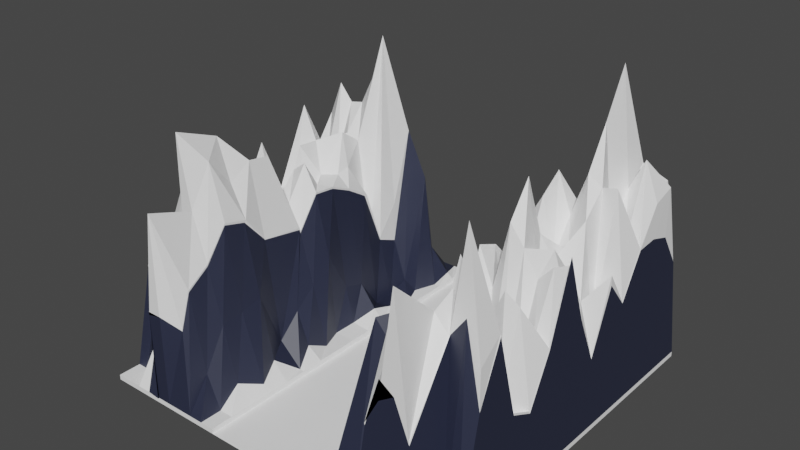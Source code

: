 # Source: GORY_4_4.blend  (saved by Blender 3.4.6; exported with 4.5.12 LTS)
import bpy
from mathutils import Matrix  # noqa: F401  (used for matrix-valued properties, if any)

bpy.ops.wm.read_factory_settings(use_empty=True)
scene = bpy.context.scene
scene.name = 'Scene'

# ---- collections
col_collection = bpy.data.collections.new('Collection'); scene.collection.children.link(col_collection)

# ---- materials (node trees are filled in below, after node groups)
mat_material = bpy.data.materials.new('Material')
mat_material.use_transparent_shadow = False
mat_material_001 = bpy.data.materials.new('Material.001')
mat_material_001.use_transparent_shadow = False

# ---- material node trees
mat_material.use_nodes = True; mat_material.node_tree.nodes.clear()
_N = mat_material.node_tree.nodes; _L = mat_material.node_tree.links
n0 = _N.new('ShaderNodeBsdfPrincipled'); n0.name = 'Principled BSDF'; n0.location = (10, 300)
n0.distribution = 'GGX'
n0.subsurface_method = 'RANDOM_WALK_SKIN'
n0.inputs[0].default_value = (1.0, 1.0, 1.0, 1.0)
n0.inputs[3].default_value = 1.45
n0.inputs[27].default_value = (0.0, 0.0, 0.0, 1.0)
n0.inputs[28].default_value = 1.0
n1 = _N.new('ShaderNodeOutputMaterial'); n1.name = 'Material Output'; n1.location = (300, 300)
_L.new(n0.outputs[0], n1.inputs[0])
n1.is_active_output = True
mat_material_001.use_nodes = True; mat_material_001.node_tree.nodes.clear()
_N = mat_material_001.node_tree.nodes; _L = mat_material_001.node_tree.links
n0 = _N.new('ShaderNodeBsdfPrincipled'); n0.name = 'Principled BSDF'; n0.location = (10, 300)
n0.distribution = 'GGX'
n0.subsurface_method = 'RANDOM_WALK_SKIN'
n0.inputs[0].default_value = (0.02195, 0.02622, 0.05221, 1.0)
n0.inputs[3].default_value = 1.45
n0.inputs[27].default_value = (0.0, 0.0, 0.0, 1.0)
n0.inputs[28].default_value = 1.0
n1 = _N.new('ShaderNodeOutputMaterial'); n1.name = 'Material Output'; n1.location = (300, 300)
_L.new(n0.outputs[0], n1.inputs[0])
n1.is_active_output = True

# ---- world
world_world = bpy.data.worlds.new('World'); scene.world = world_world
world_world.use_nodes = True; world_world.node_tree.nodes.clear()
_N = world_world.node_tree.nodes; _L = world_world.node_tree.links
n0 = _N.new('ShaderNodeOutputWorld'); n0.name = 'World Output'; n0.location = (300, 300)
n1 = _N.new('ShaderNodeBackground'); n1.name = 'Background'; n1.location = (10, 300)
n1.inputs[0].default_value = (0.05088, 0.05088, 0.05088, 1.0)
_L.new(n1.outputs[0], n0.inputs[0])
n0.is_active_output = True
world_world.color = (0.05088, 0.05088, 0.05088)
world_world.use_sun_shadow = False
world_world.sun_shadow_jitter_overblur = 0.0

# ---- meshes
me_landscape_021 = bpy.data.meshes.new('Landscape.021')
me_landscape_021.from_pydata([(-63.0, -157.5, 2.5), (-63.0, -135.0, 2.5), (-63.0, -123.7, 2.5), (-63.0, -112.4, 2.5), (-63.0, -101.2, 2.5), (-63.0, -89.92, 2.5), (-63.0, -78.66, 2.5), (-63.0, -67.4, 2.5), (-63.0, -56.14, 3.939), (-63.0, -44.87, 2.5), (-63.0, -33.61, 2.5), (-63.0, -180.0, 2.5), (-63.0, -168.7, 2.5), (-63.0, -146.2, 2.5), (-49.25, -135.0, 2.5), (-50.08, -123.7, 2.5), (-56.22, -112.4, 2.5), (-56.22, -101.2, 14.55), (-56.22, -89.92, 30.58), (-60.53, -78.66, 2.5), (-60.64, -67.4, 3.086), (-55.99, -56.1, 24.73), (-58.56, -49.64, 7.242), (-58.29, -33.61, 12.25), (-63.0, -22.35, 8.065), (-63.0, -11.09, 2.5), (-63.0, 7.629e-06, 2.5), (-56.0, -180.0, 2.5), (-56.0, -168.7, 2.5), (-56.0, -157.5, 2.5), (-56.0, -146.2, 2.5), (-50.08, -123.7, 21.4), (-43.44, -112.4, 37.11), (-50.08, -101.2, 29.2), (-50.08, -89.92, 49.96), (-50.08, -78.66, 39.21), (-50.08, -67.4, 24.73), (-49.95, -56.1, 25.68), (-55.99, -44.84, 18.07), (-56.0, -22.35, 20.7), (-56.0, -11.09, 29.06), (-56.0, 7.629e-06, 2.5), (-56.42, -180.0, 2.5), (-49.0, -157.5, 77.45), (-49.0, -146.2, 32.96), (-49.0, -135.0, 30.13), (-49.0, -123.7, 28.19), (-43.08, -101.2, 76.42), (-49.0, -56.14, 31.62), (-49.0, -44.87, 34.94), (-28.26, -123.7, 84.21), (-49.0, -11.09, 47.77), (-49.0, 7.629e-06, 2.5), (-42.0, -180.0, 2.5), (-28.26, -157.5, 88.06), (-28.26, -180.0, 61.47), (-35.26, -22.39, 44.41), (-35.26, -78.69, 67.38), (-35.26, -112.5, 36.49), (-42.26, -33.65, 24.3), (-42.26, -67.43, 85.65), (-49.26, -22.39, 20.95), (-42.0, -11.09, 49.33), (-42.0, -5.815, 47.96), (-42.0, 7.629e-06, 2.5), (-35.0, -180.0, 2.5), (-0.2594, -44.91, 76.74), (-0.2594, -78.69, 39.85), (-0.2594, -135.0, 43.67), (-7.259, -33.65, 111.3), (-7.259, -89.95, 69.19), (-7.259, -123.7, 82.08), (-14.26, -44.91, 75.57), (-14.26, -78.69, 75.68), (-14.26, -135.0, 18.34), (-21.26, -33.65, 150.3), (-21.26, -89.95, 75.78), (-21.26, -123.7, 69.7), (-28.26, -44.91, 85.26), (-35.0, 7.629e-06, 53.62), (-35.0, 7.629e-06, 2.5), (-28.0, -180.0, 2.5), (-28.26, -78.69, 87.74), (-28.26, -135.0, 21.01), (-35.26, -0.03372, 48.67), (-35.26, -33.65, 18.21), (-35.26, -89.95, 40.16), (-35.26, -123.7, 94.87), (-42.26, -44.91, 40.72), (-42.26, -78.69, 70.77), (-49.26, -33.65, 34.76), (-0.2594, -56.17, 56.25), (-0.2594, -89.95, 64.75), (-0.2594, -101.2, 92.62), (-0.2594, -146.3, 84.36), (-28.0, 7.629e-06, 2.5), (-21.0, -180.0, 2.5), (-7.259, -11.13, 93.89), (-14.26, -11.13, 63.21), (-7.259, -44.91, 76.29), (-7.259, -56.17, 106.2), (-7.259, -101.2, 89.42), (-7.259, -135.0, 33.48), (-7.259, -146.3, 84.36), (-14.26, -56.17, 104.6), (-14.26, -89.95, 89.84), (-14.26, -101.2, 81.55), (-14.26, -146.3, 75.9), (-21.26, -11.13, 63.28), (-28.26, -5.215, 48.5), (-21.0, 7.629e-06, 2.5), (-14.0, -180.0, 2.5), (-21.26, -44.91, 128.3), (-21.26, -56.17, 108.7), (-21.26, -101.2, 92.85), (-21.26, -135.0, 19.5), (-21.26, -146.3, 95.59), (-28.26, -56.17, 87.95), (-28.26, -89.95, 117.6), (-28.26, -101.2, 101.9), (-28.26, -146.3, 68.15), (-35.26, -0.03372, 54.59), (-35.26, -44.91, 66.97), (-35.26, -56.17, 106.6), (-14.0, -11.09, 62.24), (-14.0, 7.629e-06, 2.5), (-7.0, -180.0, 2.5), (-7.0, -168.7, 2.5), (-35.26, -101.2, 70.14), (-35.26, -135.0, 34.45), (-35.26, -146.3, 72.17), (-42.26, -5.849, 48.47), (-42.26, -11.13, 59.66), (-42.26, -56.17, 84.89), (-42.26, -89.95, 82.9), (-42.26, -101.2, 87.38), (-49.26, -11.13, 48.01), (-56.26, -11.13, 30.21), (-49.26, -44.91, 32.53), (-49.26, -56.17, 51.12), (-7.0, 7.629e-06, 2.5), (0.0, -180.0, 2.5), (0.0, -168.7, 2.5), (0.0, -157.5, 56.76), (0.0, -135.0, 42.7), (0.0, -101.2, 96.71), (0.0, -78.66, 38.88), (0.0, -67.4, 68.97), (0.0, -44.87, 75.77), (0.0, -33.61, 76.54), (0.0, -22.35, 72.91), (0.0, -11.09, 56.06), (0.0, 7.629e-06, 2.5), (-63.0, -101.2, -3.815e-06), (-63.0, -89.92, -3.815e-06), (-63.0, -11.09, 0.0), (-63.0, -180.0, 3.815e-06), (-56.0, -180.0, 3.815e-06), (-49.0, -180.0, 3.815e-06), (-42.0, -180.0, 3.815e-06), (-35.0, -180.0, 3.815e-06), (-28.0, -180.0, 3.815e-06), (-21.0, -180.0, 3.815e-06), (-14.0, -180.0, 3.815e-06), (-7.0, -180.0, 3.815e-06), (0.0, -180.0, 3.815e-06), (-63.0, -168.7, -3.815e-06), (-63.0, -78.66, -3.815e-06), (-63.0, -157.5, 3.815e-06), (-63.0, -67.4, -3.815e-06), (-63.0, -146.2, 0.0), (-63.0, -56.14, 3.815e-06), (-63.0, 0.0, 0.0), (-56.0, 0.0, 0.0), (-49.0, 0.0, 0.0), (-42.0, 0.0, 0.0), (-35.0, 0.0, 0.0), (-28.0, 0.0, 0.0), (-21.0, 0.0, 0.0), (-14.0, 0.0, 0.0), (-7.0, 0.0, 0.0), (0.0, 0.0, 0.0), (-63.0, -135.0, 0.0), (-63.0, -44.87, -7.629e-06), (-63.0, -123.7, -7.629e-06), (-63.0, -33.61, 0.0), (-63.0, -112.4, 0.0), (-63.0, -22.35, 0.0), (-186.0, -180.0, 2.5), (-186.0, -168.7, 2.5), (-186.0, -157.5, 49.79), (-186.0, -146.2, 63.94), (-186.0, -135.0, 45.23), (-186.0, -123.7, 41.27), (-186.0, -112.4, 79.31), (-186.0, -89.92, 48.56), (-186.0, -78.66, 31.26), (-186.0, -67.4, 35.57), (-186.0, -56.14, 43.88), (-186.0, -44.87, 40.66), (-186.0, -33.61, 86.92), (-186.0, -22.35, 55.38), (-186.0, -11.09, 55.63), (-186.0, 7.629e-06, 2.5), (-179.0, -180.0, 2.5), (-180.0, -168.7, 2.5), (-179.0, -157.5, 48.68), (-179.0, -11.09, 58.92), (-179.0, 7.629e-06, 2.5), (-172.0, -180.0, 2.5), (-172.0, -168.7, 19.6), (-172.0, -157.5, 54.2), (-172.0, -11.09, 37.32), (-172.0, 7.629e-06, 2.5), (-165.0, -180.0, 2.5), (-165.0, -180.0, 2.5), (-165.0, -157.5, 63.32), (-165.0, -32.26, 29.77), (-165.0, 7.629e-06, 2.5), (-158.0, -180.0, 2.5), (-158.0, -180.6, 2.5), (-158.0, -157.5, 65.35), (-157.9, 7.629e-06, 28.24), (-158.0, 7.629e-06, 2.5), (-151.0, -180.0, 2.5), (-151.0, -180.0, 47.5), (-144.0, -146.2, 80.15), (-144.0, -135.0, 77.19), (-151.0, -18.48, 47.5), (-151.0, 7.629e-06, 2.5), (-144.0, -174.1, 40.28), (-144.0, -168.7, 57.21), (-144.0, -157.5, 64.89), (-144.0, -123.7, 64.33), (-144.0, -101.7, 60.38), (-144.0, -101.2, 58.45), (-144.0, -89.92, 74.26), (-144.0, -78.66, 73.12), (-144.0, -67.4, 68.05), (-144.0, -56.14, 61.06), (-144.0, -44.87, 32.16), (-144.0, -33.61, 27.39), (-144.0, -22.35, 85.34), (-144.0, -11.09, 25.93), (-144.0, 7.629e-06, 2.5), (-137.0, -180.0, 2.5), (-137.0, -168.7, 18.79), (-137.0, -157.5, 38.15), (-137.0, -146.2, 39.58), (-137.0, -135.0, 41.99), (-137.0, -123.7, 13.45), (-137.0, -112.4, 24.23), (-137.0, -101.2, 33.13), (-137.0, -89.92, 43.51), (-137.0, -78.66, 22.0), (-137.0, -67.4, 18.92), (-137.0, -56.14, 2.5), (-137.0, -44.87, 2.5), (-137.0, -33.61, 6.247), (-133.1, -22.35, 62.01), (-137.0, -11.09, 16.62), (-137.0, 7.629e-06, 2.5), (-130.0, -180.0, 2.5), (-130.0, -168.7, 2.5), (-130.4, -157.5, 10.52), (-125.9, -146.2, 6.166), (-130.4, -135.0, 11.21), (-125.4, -123.7, 2.5), (-130.6, -112.4, 7.805), (-129.8, -101.2, 2.114), (-133.6, -89.92, 2.5), (-132.4, -78.66, 3.494), (-128.6, -67.4, 7.751), (-128.4, -56.14, 4.046), (-125.4, -44.87, 2.5), (-130.0, -33.61, 2.5), (-125.9, -22.35, 2.5), (-126.1, -11.09, 4.734), (-130.0, 7.629e-06, 2.5), (-123.0, -180.0, 2.5), (-123.0, -168.7, 2.5), (-123.0, -157.5, 2.5), (-123.0, -146.2, 2.5), (-123.0, -135.0, 2.5), (-123.0, -123.7, 2.5), (-123.0, -112.4, 2.5), (-123.0, -101.2, 2.5), (-123.0, -89.92, 2.5), (-123.0, -78.66, 2.5), (-123.0, -67.4, 2.5), (-123.0, -56.14, 2.5), (-123.0, -44.87, 2.5), (-123.0, -33.61, 2.5), (-123.0, -22.35, 2.5), (-123.0, -11.09, 2.5), (-123.0, 7.629e-06, 2.5), (-123.0, -135.0, 0.0), (-123.0, -123.7, -7.629e-06), (-123.0, -44.87, -7.629e-06), (-123.0, -33.61, 0.0), (-186.0, -180.0, 3.815e-06), (-179.0, -180.0, 3.815e-06), (-172.0, -180.0, 3.815e-06), (-165.0, -180.0, 3.815e-06), (-158.0, -180.0, 3.815e-06), (-151.0, -180.0, 3.815e-06), (-144.0, -180.0, 3.815e-06), (-137.0, -180.0, 3.815e-06), (-130.0, -180.0, 3.815e-06), (-123.0, -146.2, 0.0), (-123.0, -56.14, 3.815e-06), (-172.0, 0.0, 0.0), (-165.0, 0.0, 0.0), (-158.0, 0.0, 0.0), (-151.0, 0.0, 0.0), (-144.0, 0.0, 0.0), (-137.0, 0.0, 0.0), (-123.0, -112.4, 0.0), (-123.0, -101.2, -3.815e-06), (-123.0, -22.35, 0.0), (-123.0, -11.09, 0.0), (-130.0, 0.0, 0.0), (-186.0, 0.0, 0.0), (-179.0, 0.0, 0.0), (-123.0, -180.0, 3.815e-06), (-123.0, -168.7, -3.815e-06), (-123.0, -89.92, -3.815e-06), (-123.0, -78.66, -3.815e-06), (-123.0, 0.0, 0.0), (-123.0, -157.5, 3.815e-06), (-123.0, -67.4, -3.815e-06), (-144.0, -180.0, 2.5), (-28.0, -3.691, 47.5), (-21.0, -11.09, 62.32), (-7.0, -11.09, 16.77), (0.0, -146.2, 83.39), (0.0, -89.92, 63.78), (0.0, -56.14, 55.28), (-49.0, -33.61, 34.77), (-35.0, 7.629e-06, 47.5), (-28.0, -180.0, 71.15), (-21.0, -180.0, 66.35), (-14.0, -180.0, 48.54), (-14.0, -157.5, 83.86), (0.0, -123.7, 37.19), (-43.08, -112.4, 42.16), (-42.0, -157.5, 69.38), (-42.0, -146.2, 79.1), (-42.0, -112.4, 51.32), (-7.0, -157.5, 93.57), (0.0, -112.4, 60.3), (-43.08, -89.92, 57.7), (-42.0, -135.0, 61.58), (-43.08, -78.66, 50.53), (-42.0, -123.7, 35.67), (-56.0, -33.61, 5.232), (-43.08, -67.4, 37.33), (-35.0, -180.0, 47.5), (-28.26, -67.43, 71.65), (-33.19, -29.23, 92.67), (-21.26, -180.0, 111.4), (-21.26, -112.5, 31.74), (-21.26, -78.69, 78.37), (-21.26, -22.39, 105.6), (-14.26, -180.0, 49.5), (-14.26, -157.5, 83.2), (-14.26, -123.7, 86.81), (-14.26, -67.43, 93.72), (-14.26, -33.65, 96.24), (-7.259, -112.5, 62.15), (-7.259, -78.69, 63.97), (-7.259, -22.39, 91.3), (-0.2594, -123.7, 38.15), (-0.2594, -67.43, 73.66), (-0.2594, -33.65, 93.18), (-43.34, -112.5, 43.13), (-43.34, -101.2, 76.93), (-42.26, -157.5, 77.79), (-42.26, -146.3, 76.39), (-42.26, -112.5, 52.28), (-42.26, -22.39, 49.35), (-35.26, -157.5, 86.89), (-35.26, -67.43, 98.71), (-28.26, -112.5, 31.74), (-28.26, -22.39, 55.14), (-21.26, -157.5, 90.84), (-21.26, -67.43, 77.5), (-14.26, -112.5, 47.2), (-14.26, -22.39, 104.3), (-7.259, -157.5, 131.5), (-7.259, -67.43, 44.31), (-0.2594, -157.5, 75.39), (-0.2594, -112.5, 61.27), (-0.2594, -22.39, 96.73), (-43.34, -89.95, 58.66), (-42.26, -135.0, 36.63), (-0.2594, -11.13, 57.02), (-43.34, -78.69, 69.69), (-42.26, -123.7, 35.67), (-48.3, -33.65, 8.85), (-56.26, -22.39, 21.94), (-43.34, -67.43, 38.29), (-35.26, -180.0, 48.47), (-158.0, -180.0, 47.5), (-164.9, -121.1, 94.46), (-164.9, -123.7, 81.2), (-171.9, -89.96, 47.95), (-164.9, -89.96, 59.49), (-164.9, -44.92, 85.48), (-164.9, -33.66, 98.42), (-157.9, -135.0, 114.3), (-157.9, -89.96, 82.89), (-157.9, -78.7, 52.19), (-157.9, -44.92, 83.27), (-150.9, -135.0, 94.01), (-150.9, -123.7, 101.1), (-150.9, -89.96, 88.22), (-150.9, -44.92, 28.42), (-150.9, -33.66, 135.7), (-143.9, -134.2, 78.18), (-143.9, -89.96, 75.25), (-143.9, -78.7, 74.11), (-143.9, -44.92, 33.15), (-178.9, -146.3, 71.71), (-178.9, -135.0, 51.9), (-178.9, -56.18, 69.1), (-178.9, -44.92, 70.82), (-185.9, -11.14, 56.62), (-178.9, -11.14, 59.91), (-171.9, -156.6, 57.26), (-171.9, -101.2, 73.4), (-171.9, -56.18, 81.61), (-164.9, -146.3, 100.7), (-164.9, -101.2, 68.42), (-164.9, -56.18, 69.11), (-171.9, -17.15, 58.86), (-164.9, -24.8, 55.61), (-157.9, -156.6, 122.9), (-157.9, -101.2, 71.49), (-157.9, -56.18, 91.13), (-150.9, -146.3, 108.0), (-150.9, -101.2, 71.6), (-150.9, -60.27, 76.25), (-157.7, -16.32, 48.49), (-150.9, -17.0, 81.56), (-143.9, -146.1, 81.14), (-143.9, -101.2, 59.44), (-143.9, -54.68, 61.26), (-185.9, -89.96, 72.37), (-185.9, -78.7, 54.52), (-178.9, -123.7, 48.25), (-178.9, -89.96, 91.17), (-178.9, -33.66, 105.5), (-171.9, -135.0, 110.5), (-171.9, -78.7, 54.5), (-171.9, -44.92, 71.46), (-171.9, -157.5, 55.19), (-164.9, -157.5, 64.3), (-164.9, -112.5, 72.53), (-171.9, -67.44, 105.2), (-164.9, -67.44, 88.64), (-164.9, -22.4, 68.4), (-157.9, -157.5, 66.33), (-157.9, -112.5, 82.03), (-157.9, -72.23, 74.25), (-157.9, -22.4, 75.71), (-150.9, -157.5, 89.13), (-150.9, -112.5, 99.42), (-150.9, -67.44, 74.55), (-156.8, -26.79, 94.52), (-143.9, -157.5, 65.88), (-143.9, -101.8, 61.36), (-143.9, -67.44, 69.04), (-143.9, -22.4, 84.88), (-185.9, -67.44, 36.56), (-178.9, -112.5, 90.58), (-178.9, -78.7, 64.02), (-178.9, -22.4, 61.73), (-171.9, -123.7, 91.88), (-171.9, -33.66, 96.97), (-164.9, -78.7, 89.55), (-157.9, -123.7, 81.51), (-157.9, -33.66, 112.5), (-157.9, -180.0, 45.95), (-150.9, -81.92, 74.57), (-143.9, -168.8, 58.2), (-143.9, -123.7, 64.16), (-143.9, -33.66, 48.49), (-185.9, -157.5, 50.77), (-185.9, -146.3, 68.31), (-185.9, -56.18, 44.87), (-178.9, -157.5, 49.67), (-178.9, -101.2, 70.83), (-178.9, -67.44, 59.49), (-171.9, -112.5, 90.34), (-171.9, -28.77, 65.08), (-185.9, -135.0, 46.22), (-185.9, -44.92, 72.81), (-143.9, -11.14, 56.91), (-185.9, -123.7, 42.25), (-185.9, -33.66, 87.91), (-185.9, -112.5, 74.79), (-185.9, -20.92, 56.37), (-150.9, -180.0, 96.61), (-143.9, -174.1, 41.27)], [], [(13, 14, 1), (14, 15, 2, 1), (15, 16, 3, 2), (16, 17, 4, 3), (17, 18, 5, 4), (18, 19, 6, 5), (19, 20, 7, 6), (20, 21, 8, 7), (22, 9, 21), (22, 23, 10, 9), (23, 24, 10), (27, 28, 12, 11), (28, 29, 0, 12), (29, 30, 13, 0), (30, 14, 13), (14, 31, 15), (31, 32, 16, 15), (32, 33, 17, 16), (33, 34, 18, 17), (34, 35, 19, 18), (35, 36, 20, 19), (36, 37, 21, 20), (37, 38, 22, 21), (338, 23, 38), (355, 39, 24, 23), (39, 40, 25, 24), (40, 41, 26, 25), (28, 27, 42), (29, 28, 43), (43, 44, 30, 29), (14, 30, 45), (45, 46, 31, 14), (46, 345, 32, 31), (345, 47, 33, 32), (47, 351, 34, 33), (351, 353, 35, 34), (353, 356, 36, 35), (37, 36, 48), (38, 37, 48), (338, 355, 23), (386, 113, 117, 358), (362, 386, 358, 82), (51, 52, 41, 40), (53, 346, 43, 42), (346, 347, 44, 43), (347, 352, 45, 44), (352, 354, 46, 45), (354, 348, 345, 46), (76, 362, 82, 118), (114, 76, 118, 119), (361, 114, 119, 383), (77, 361, 383, 50), (115, 77, 50, 83), (116, 115, 83, 120), (385, 116, 120, 54), (360, 385, 54, 55), (384, 109, 121, 56), (62, 63, 52, 51), (63, 64, 52), (65, 357, 53), (359, 384, 56, 85), (78, 359, 85, 122), (117, 78, 122, 123), (358, 117, 123, 382), (82, 358, 382, 57), (118, 82, 57, 86), (119, 118, 86, 128), (383, 119, 128, 58), (50, 383, 58, 87), (83, 50, 87, 129), (120, 83, 129, 130), (54, 120, 130, 381), (55, 54, 381, 402), (121, 84, 131, 132), (339, 80, 64, 63), (81, 340, 357, 65), (56, 121, 132, 380), (85, 56, 380, 59), (122, 85, 59, 88), (123, 122, 88, 133), (382, 123, 133, 60), (57, 382, 60, 89), (86, 57, 89, 134), (128, 86, 134, 135), (58, 128, 135, 379), (87, 58, 379, 398), (129, 87, 398, 395), (130, 129, 395, 378), (381, 130, 378, 377), (380, 132, 136, 61), (332, 95, 339, 79), (95, 80, 339), (96, 341, 340, 81), (59, 380, 61, 90), (88, 59, 90, 138), (133, 88, 138, 139), (60, 133, 139, 401), (89, 60, 401, 397), (134, 89, 397, 394), (135, 134, 394, 376), (379, 135, 376, 375), (61, 136, 137, 400), (90, 61, 400, 399), (333, 110, 95, 332), (111, 342, 341, 96), (124, 125, 110, 333), (126, 127, 342, 111), (127, 349, 343, 342), (334, 140, 125, 124), (141, 142, 127, 126), (142, 143, 349, 127), (9, 8, 21), (151, 152, 140, 334), (110, 125, 179, 178), (1, 2, 184, 182), (111, 96, 162, 163), (41, 52, 174, 173), (9, 10, 185, 183), (12, 0, 168, 166), (26, 41, 173, 172), (6, 7, 169, 167), (96, 81, 161, 162), (13, 1, 182, 170), (3, 4, 153, 186), (140, 152, 181, 180), (95, 110, 178, 177), (8, 9, 183, 171), (141, 126, 164, 165), (81, 65, 160, 161), (24, 25, 155, 187), (11, 12, 166, 156), (65, 53, 159, 160), (5, 6, 167, 154), (80, 95, 177, 176), (53, 42, 158, 159), (126, 111, 163, 164), (125, 140, 180, 179), (2, 3, 186, 184), (42, 27, 157, 158), (0, 13, 170, 168), (4, 5, 154, 153), (64, 80, 176, 175), (10, 24, 187, 185), (7, 8, 171, 169), (27, 11, 156, 157), (25, 26, 172, 155), (52, 64, 175, 174), (204, 205, 189, 188), (205, 206, 190, 189), (207, 208, 203, 202), (209, 210, 205, 204), (210, 211, 206, 205), (212, 213, 208, 207), (214, 215, 210, 209), (215, 216, 211, 210), (217, 218, 213, 212), (219, 220, 215, 214), (220, 221, 216, 215), (445, 226, 227, 419), (403, 225, 503, 483), (222, 217, 436, 443), (217, 212, 435, 436), (199, 198, 490, 497), (240, 241, 487, 422), (192, 191, 489, 496), (206, 211, 456, 491), (221, 403, 483, 462), (227, 233, 486, 419), (216, 221, 462, 457), (222, 223, 218, 217), (243, 228, 444, 498), (235, 236, 420, 446), (201, 200, 500, 502), (196, 195, 448, 449), (239, 240, 422, 447), (200, 199, 497, 500), (195, 194, 501, 448), (194, 193, 499, 501), (197, 196, 449, 474), (242, 243, 498, 473), (225, 230, 504, 503), (193, 192, 496, 499), (241, 242, 473, 487), (228, 222, 443, 444), (228, 229, 223, 222), (212, 207, 428, 435), (202, 201, 502, 427), (207, 202, 427, 428), (190, 206, 491, 488), (234, 235, 446, 471), (198, 197, 474, 490), (233, 234, 471, 486), (230, 231, 485, 504), (236, 237, 421, 420), (191, 190, 488, 489), (419, 414, 440, 445), (238, 239, 447, 472), (237, 238, 472, 421), (243, 244, 229, 228), (245, 246, 231, 230), (246, 247, 232, 231), (247, 248, 226, 232), (248, 249, 227, 226), (249, 250, 233, 227), (250, 251, 234, 233), (251, 252, 235, 234), (252, 253, 236, 235), (253, 254, 237, 236), (254, 255, 238, 237), (255, 256, 239, 238), (256, 257, 240, 239), (257, 258, 241, 240), (258, 259, 242, 241), (259, 260, 243, 242), (260, 261, 244, 243), (262, 263, 246, 245), (263, 264, 247, 246), (264, 265, 248, 247), (265, 266, 249, 248), (266, 267, 250, 249), (267, 268, 251, 250), (268, 269, 252, 251), (269, 270, 253, 252), (270, 271, 254, 253), (271, 272, 255, 254), (272, 273, 256, 255), (273, 274, 257, 256), (274, 275, 258, 257), (275, 276, 259, 258), (276, 277, 260, 259), (277, 278, 261, 260), (279, 280, 263, 262), (280, 281, 264, 263), (281, 282, 265, 264), (282, 283, 266, 265), (283, 284, 267, 266), (284, 285, 268, 267), (285, 286, 269, 268), (286, 287, 270, 269), (287, 288, 271, 270), (288, 289, 272, 271), (289, 290, 273, 272), (290, 291, 274, 273), (291, 292, 275, 274), (292, 293, 276, 275), (293, 294, 277, 276), (294, 295, 278, 277), (294, 293, 319, 320), (328, 321, 278, 295), (208, 213, 311, 323), (288, 287, 326, 327), (279, 262, 308, 324), (283, 282, 309, 296), (278, 321, 316, 261), (209, 204, 301, 302), (262, 245, 307, 308), (282, 281, 329, 309), (244, 261, 316, 315), (291, 290, 310, 298), (306, 331, 224, 305), (285, 284, 297, 317), (290, 289, 330, 310), (306, 307, 245, 331), (203, 208, 323, 322), (229, 244, 315, 314), (204, 188, 300, 301), (284, 283, 296, 297), (293, 292, 299, 319), (224, 219, 304, 305), (223, 229, 314, 313), (292, 291, 298, 299), (219, 214, 303, 304), (218, 223, 313, 312), (287, 286, 318, 326), (281, 280, 325, 329), (286, 285, 317, 318), (213, 218, 312, 311), (214, 209, 302, 303), (295, 294, 320, 328), (289, 288, 327, 330), (280, 279, 324, 325), (156, 172, 328, 324), (181, 152, 142, 141, 165), (211, 216, 457, 456), (232, 226, 445, 470), (231, 232, 470, 485), (195, 196, 197, 198, 199, 200, 201, 202, 203, 322, 300, 188, 189, 190, 191, 192, 193, 194), (145, 350, 344, 144, 335, 143, 142, 152, 151, 150, 149, 148, 337, 147, 146, 336), (44, 45, 30), (48, 49, 38), (356, 48, 36), (245, 230, 331), (230, 224, 331), (230, 225, 224), (42, 43, 28), (23, 22, 38), (346, 53, 357), (38, 49, 338), (146, 147, 373, 67), (79, 339, 84, 121), (148, 149, 374, 66), (344, 350, 392, 372), (333, 332, 109, 108), (51, 40, 137, 136), (144, 344, 372, 68), (124, 333, 108, 98), (343, 349, 389, 365), (357, 340, 55, 402), (49, 48, 139, 138), (338, 49, 138, 90), (62, 51, 136, 132), (145, 336, 92, 93), (354, 352, 395, 398), (352, 347, 378, 395), (334, 124, 98, 97), (342, 343, 365, 364), (353, 351, 394, 397), (351, 47, 376, 394), (341, 342, 364, 360), (345, 348, 379, 375), (346, 357, 402, 377), (151, 334, 97, 396), (347, 346, 377, 378), (150, 151, 396, 393), (332, 79, 121, 109), (348, 354, 398, 379), (337, 148, 66, 91), (147, 337, 91, 373), (336, 146, 67, 92), (48, 356, 401, 139), (355, 338, 90, 399), (339, 63, 131, 84), (47, 345, 375, 376), (350, 145, 93, 392), (40, 39, 400, 137), (356, 353, 397, 401), (340, 341, 360, 55), (335, 144, 68, 94), (143, 335, 94, 391), (63, 62, 132, 131), (349, 143, 391, 389), (149, 150, 393, 374), (39, 355, 399, 400), (113, 112, 78, 117), (112, 75, 359, 78), (75, 363, 384, 359), (363, 108, 109, 384), (364, 365, 385, 360), (365, 107, 116, 385), (107, 74, 115, 116), (74, 366, 77, 115), (366, 387, 361, 77), (387, 106, 114, 361), (106, 105, 76, 114), (105, 73, 362, 76), (73, 367, 386, 362), (367, 104, 113, 386), (104, 72, 112, 113), (72, 368, 75, 112), (368, 388, 363, 75), (388, 98, 108, 363), (389, 103, 107, 365), (103, 102, 74, 107), (102, 71, 366, 74), (71, 369, 387, 366), (369, 101, 106, 387), (101, 70, 105, 106), (70, 370, 73, 105), (370, 390, 367, 73), (390, 100, 104, 367), (100, 99, 72, 104), (99, 69, 368, 72), (69, 371, 388, 368), (371, 97, 98, 388), (391, 94, 103, 389), (94, 68, 102, 103), (68, 372, 71, 102), (372, 392, 369, 71), (392, 93, 101, 369), (93, 92, 70, 101), (92, 67, 370, 70), (67, 373, 390, 370), (373, 91, 100, 390), (91, 66, 99, 100), (66, 374, 69, 99), (374, 393, 371, 69), (393, 396, 97, 371), (381, 377, 402), (219, 224, 225, 403), (219, 403, 221, 220), (491, 423, 489, 488), (423, 424, 496, 489), (424, 450, 499, 496), (450, 475, 501, 499), (451, 476, 449, 448), (476, 493, 474, 449), (493, 425, 490, 474), (425, 426, 497, 490), (426, 452, 500, 497), (452, 477, 502, 500), (477, 428, 427, 502), (456, 429, 423, 491), (429, 453, 424, 423), (453, 478, 450, 424), (478, 494, 475, 450), (494, 430, 492, 475), (430, 406, 451, 492), (406, 454, 476, 451), (454, 459, 493, 476), (459, 431, 425, 493), (431, 455, 426, 425), (455, 479, 452, 426), (479, 495, 477, 452), (495, 435, 428, 477), (457, 432, 429, 456), (432, 404, 453, 429), (404, 405, 478, 453), (405, 458, 494, 478), (458, 433, 430, 494), (433, 407, 406, 430), (407, 480, 454, 406), (480, 460, 459, 454), (460, 434, 431, 459), (434, 408, 455, 431), (408, 409, 479, 455), (409, 461, 495, 479), (461, 436, 435, 495), (462, 437, 432, 457), (437, 410, 404, 432), (410, 481, 405, 404), (481, 463, 458, 405), (463, 438, 433, 458), (438, 411, 407, 433), (411, 412, 480, 407), (412, 464, 460, 480), (464, 439, 434, 460), (439, 413, 408, 434), (413, 482, 409, 408), (482, 465, 461, 409), (465, 443, 436, 461), (466, 462, 483), (466, 483, 503), (466, 440, 437, 462), (440, 414, 410, 437), (414, 415, 481, 410), (415, 467, 463, 481), (467, 441, 438, 463), (441, 416, 411, 438), (416, 484, 412, 411), (484, 468, 464, 412), (468, 442, 439, 464), (442, 417, 413, 439), (417, 418, 482, 413), (418, 469, 465, 482), (469, 444, 443, 465), (485, 503, 504), (485, 470, 466, 503), (470, 445, 440, 466), (419, 486, 415, 414), (486, 471, 467, 415), (471, 446, 441, 467), (446, 420, 416, 441), (420, 421, 484, 416), (421, 472, 468, 484), (472, 447, 442, 468), (447, 422, 417, 442), (422, 487, 418, 417), (487, 473, 469, 418), (473, 498, 444, 469), (451, 448, 492), (475, 492, 501), (492, 448, 501)])
me_landscape_021.polygons.foreach_set('material_index', [0, 0, 0, 0, 0, 0, 0, 0, 0, 0, 0, 0, 0, 0, 0, 1, 1, 1, 1, 1, 1, 1, 1, 1, 1, 1, 1, 0, 1, 1, 0, 1, 1, 1, 1, 1, 1, 1, 1, 1, 0, 0, 1, 1, 1, 1, 1, 1, 0, 0, 0, 0, 0, 0, 0, 0, 0, 1, 1, 1, 0, 0, 0, 0, 0, 0, 0, 0, 0, 0, 0, 0, 0, 0, 1, 1, 0, 0, 0, 0, 0, 0, 0, 0, 0, 0, 0, 0, 0, 0, 1, 1, 1, 0, 0, 0, 0, 0, 0, 0, 0, 0, 0, 1, 1, 1, 1, 1, 1, 0, 1, 0, 1, 0, 0, 0, 0, 0, 0, 0, 0, 0, 0, 0, 0, 0, 0, 0, 0, 0, 0, 0, 0, 0, 0, 0, 0, 0, 0, 0, 0, 0, 0, 0, 0, 0, 0, 0, 1, 1, 0, 1, 1, 0, 1, 1, 0, 1, 0, 0, 0, 0, 0, 0, 0, 0, 0, 0, 0, 1, 0, 0, 0, 0, 0, 0, 0, 0, 0, 0, 0, 0, 0, 0, 1, 0, 0, 0, 0, 0, 0, 0, 0, 0, 0, 0, 0, 0, 1, 1, 1, 1, 1, 1, 1, 1, 1, 1, 1, 1, 1, 1, 1, 1, 1, 1, 1, 1, 1, 1, 1, 1, 1, 1, 1, 1, 1, 1, 1, 1, 1, 0, 0, 0, 0, 0, 0, 0, 0, 0, 0, 0, 0, 0, 0, 0, 0, 0, 0, 0, 0, 0, 0, 0, 0, 0, 0, 0, 0, 0, 0, 0, 0, 0, 0, 0, 0, 0, 0, 0, 0, 0, 0, 0, 0, 0, 0, 0, 0, 0, 0, 0, 0, 0, 0, 0, 1, 1, 1, 1, 1, 1, 1, 1, 1, 1, 1, 1, 0, 0, 0, 0, 0, 0, 0, 0, 0, 0, 0, 0, 0, 0, 0, 0, 0, 0, 0, 0, 0, 0, 0, 0, 0, 0, 0, 0, 0, 0, 0, 0, 0, 0, 0, 0, 0, 0, 0, 0, 0, 1, 0, 0, 0, 0, 0, 0, 0, 0, 0, 0, 0, 0, 0, 0, 0, 0, 0, 0, 0, 0, 0, 0, 0, 0, 0, 0, 0, 0, 0, 0, 0, 0, 0, 0, 0, 0, 0, 0, 0, 0, 0, 0, 0, 0, 0, 0, 0, 0, 1, 1, 0, 0, 0, 0, 0, 0, 0, 0, 0, 0, 0, 0, 0, 0, 0, 0, 0, 0, 0, 0, 0, 0, 0, 0, 0, 0, 0, 0, 0, 0, 0, 0, 0, 0, 0, 0, 0, 0, 0, 0, 0, 0, 0, 0, 0, 0, 0, 0, 0, 0, 0, 0, 0, 0, 0, 0, 0, 0, 0, 0, 0, 0, 0, 0, 0, 0, 0, 0, 0, 0, 0, 0, 0, 0, 0, 0, 0, 0, 0, 0, 0, 0])
me_landscape_021.materials.append(mat_material)
me_landscape_021.materials.append(mat_material_001)
me_landscape_021.use_remesh_fix_poles = True
me_landscape_021.use_remesh_preserve_attributes = False
me_landscape_021.update()

# ---- objects
ob_landscape_021 = bpy.data.objects.new('Landscape.021', me_landscape_021)

# ---- transforms, parenting, visibility, modifiers, constraints
ob_landscape_021.location = (0.0, 0.0, 0.0)

# ---- collection membership
col_collection.objects.link(ob_landscape_021)

# ---- scene / render settings (as saved in the file)
scene.frame_start = 1; scene.frame_end = 250; scene.frame_set(2)
scene.render.engine = 'BLENDER_EEVEE_NEXT'
scene.render.fps = 25
scene.cycles.sampling_pattern = 'TABULATED_SOBOL'
scene.cycles.use_light_tree = False
scene.view_settings.view_transform = 'Filmic'
bpy.context.view_layer.update()

# ---- added for rendering (the .blend has no active camera and no usable light): camera, sun
cam_auto = bpy.data.cameras.new('AutoCamera')
cam_auto.lens = 50.0
cam_auto.sensor_width = 36.0
cam_auto.clip_end = 4866.22
ob_auto_camera = bpy.data.objects.new('AutoCamera', cam_auto)
scene.collection.objects.link(ob_auto_camera)
ob_auto_camera.location = (184.278, -423.04, 296.982)
ob_auto_camera.rotation_euler = (1.09748, -7.21219e-08, 0.694738)
scene.camera = ob_auto_camera
light_auto_sun = bpy.data.lights.new('AutoSun', 'SUN')
light_auto_sun.energy = 3.0
light_auto_sun.angle = 0.0523599
ob_auto_sun = bpy.data.objects.new('AutoSun', light_auto_sun)
scene.collection.objects.link(ob_auto_sun)
ob_auto_sun.rotation_euler = (0.872665, 0.174533, 0.523599)
bpy.context.view_layer.update()
